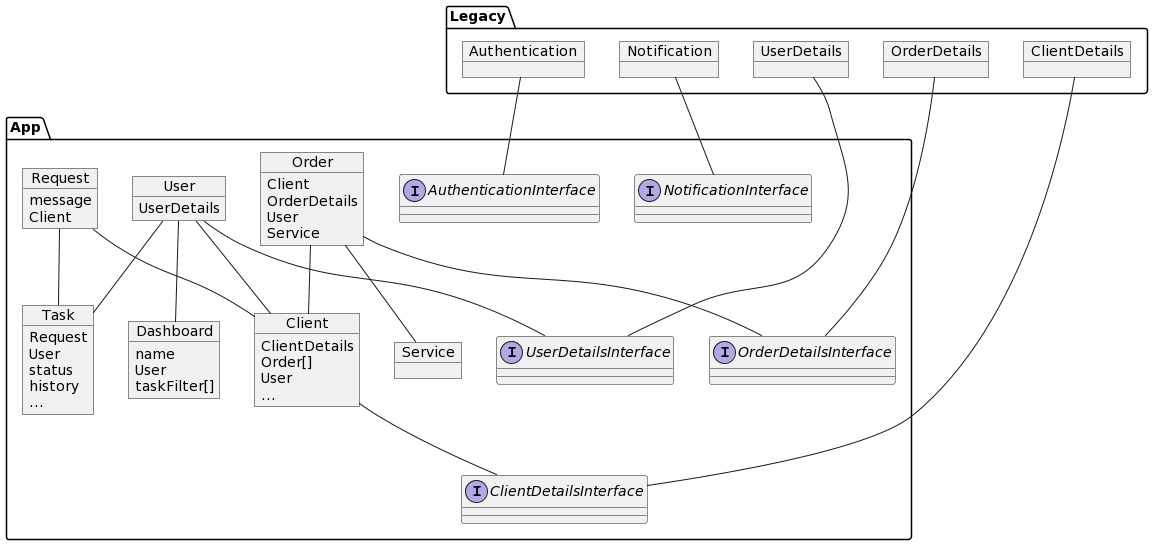

The diagram above was rendered by PlantUML. Its source (embedded in the PNG):
@startuml
package Legacy {

    object Notification
    object Authentication
    object ClientDetails
    object OrderDetails
    object UserDetails

}

package App {

    interface UserDetailsInterface
    interface NotificationInterface
    interface AuthenticationInterface
    interface ClientDetailsInterface
    interface OrderDetailsInterface

    object User {
        UserDetails
    }

    object Client {
        ClientDetails
        Order[]
        User
        ...
    }

    object Order {
        Client
        OrderDetails
        User
        Service
    }

    object Service {
    }

    object Request {
        message
        Client
    }

    object Dashboard {
        name
        User
        taskFilter[]
    }

    object Task {
        Request
        User
        status
        history
        ...
    }

}

Order -- Service
Order -- Client
Request -- Client
Request -- Task
User -- Task
User -- Client
User -- Dashboard
User -- UserDetailsInterface
Client -- ClientDetailsInterface
Order -- OrderDetailsInterface


Notification -- NotificationInterface
Authentication -- AuthenticationInterface
UserDetails -- UserDetailsInterface
ClientDetails -- ClientDetailsInterface
OrderDetails -- OrderDetailsInterface
@enduml